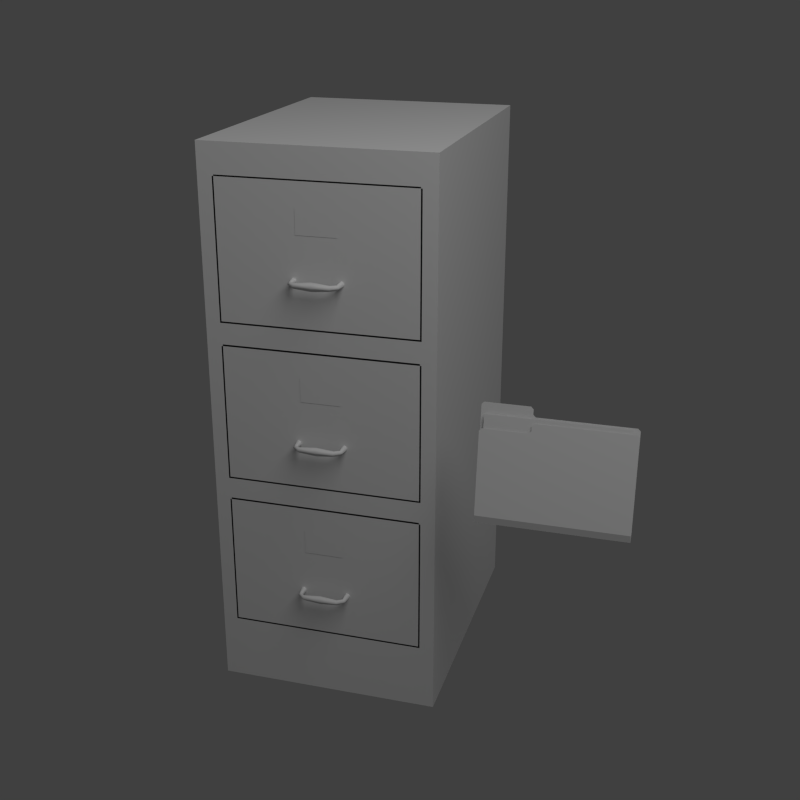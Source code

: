# Source: file_cabinet_metal.blend  (saved by Blender 2.62.0; exported with 4.5.12 LTS)
import bpy
from mathutils import Matrix  # noqa: F401  (used for matrix-valued properties, if any)

bpy.ops.wm.read_factory_settings(use_empty=True)
scene = bpy.context.scene
scene.name = 'Scene'

# ---- collections
col_collection_1 = bpy.data.collections.new('Collection 1'); scene.collection.children.link(col_collection_1)
col_collection_2 = bpy.data.collections.new('Collection 2'); scene.collection.children.link(col_collection_2)
col_collection_2.hide_render = True
col_collection_2.hide_viewport = True

# ---- materials (node trees are filled in below, after node groups)
mat_file_cabinet_metal = bpy.data.materials.new('file_cabinet_metal')
mat_file_cabinet_metal.alpha_threshold = 0.0
mat_file_cabinet_metal.use_transparent_shadow = False
mat_file_cabinet_metal.preview_render_type = 'FLAT'
mat_file_cabinet_metal.roughness = 0.5
mat_file_cabinet_metal.specular_intensity = 0.2
mat_file_cabinet_metal.line_color = (0.0, 0.0, 0.0, 1.0)
mat_file_cabinet_metal_001 = bpy.data.materials.new('file_cabinet_metal.001')
mat_file_cabinet_metal_001.alpha_threshold = 0.0
mat_file_cabinet_metal_001.use_transparent_shadow = False
mat_file_cabinet_metal_001.preview_render_type = 'FLAT'
mat_file_cabinet_metal_001.roughness = 0.5
mat_file_cabinet_metal_001.specular_intensity = 0.2
mat_file_cabinet_metal_001.line_color = (0.0, 0.0, 0.0, 1.0)

# ---- material node trees

# ---- world
world_world = bpy.data.worlds.new('World'); scene.world = world_world
world_world.color = (0.05088, 0.05088, 0.05088)
world_world.use_sun_shadow = False
world_world.sun_shadow_jitter_overblur = 0.0
world_world.cycles.sampling_method = 'MANUAL'
world_world.cycles.sample_map_resolution = 256

# ---- cameras
cam_camera = bpy.data.cameras.new('Camera')
cam_camera.clip_end = 100.0
cam_camera.lens = 47.82
cam_camera.sensor_width = 32.0
cam_camera.sensor_height = 18.0
cam_camera.ortho_scale = 7.314
cam_camera.show_safe_areas = True
cam_camera.dof.focus_distance = 0.0
cam_camera.dof.aperture_fstop = 128.0

# ---- lights
light_lamp = bpy.data.lights.new('Lamp', 'POINT')
light_lamp.transmission_factor = 0.0
light_lamp.cutoff_distance = 30.0
light_lamp.energy = 100.0
light_lamp.shadow_buffer_clip_start = 1.001
light_lamp.shadow_soft_size = 1.0
light_lamp.shadow_maximum_resolution = 0.006
light_lamp.use_absolute_resolution = True
light_lamp.cycles.use_multiple_importance_sampling = False

# ---- meshes
me_metal_file_cabinet_001 = bpy.data.meshes.new('metal_file_cabinet.001')
me_metal_file_cabinet_001.from_pydata([(-0.0432, -0.005572, 1.041), (-0.0432, -0.005572, 1.094), (0.0432, -0.005572, 1.094), (0.0432, -0.005572, 1.041), (0.05005, -0.005, 0.9553), (0.05005, -0.005, 0.9419), (-0.05, -0.005, 0.9548), (-0.05, -0.005, 0.9412), (0.04393, -0.005, 0.948), (-0.04371, -0.005, 0.948), (0.05614, -0.005, 0.948), (-0.05628, -0.005, 0.948), (0.05358, -0.02933, 0.948), (-0.05358, -0.02933, 0.948), (0.04382, -0.02629, 0.948), (-0.04382, -0.02629, 0.948), (0.04869, -0.02781, 0.9534), (0.04869, -0.02781, 0.9426), (-0.04869, -0.02781, 0.9534), (-0.04869, -0.02781, 0.9426), (0.03754, -0.03678, 0.954), (0.03754, -0.03678, 0.942), (-0.03754, -0.03678, 0.954), (-0.03754, -0.03678, 0.942), (0.03747, -0.04267, 0.948), (-0.03747, -0.04267, 0.948), (0.03762, -0.03089, 0.948), (-0.03762, -0.03089, 0.948), (0.0, -0.02885, 0.948), (0.0, -0.03669, 0.9576), (0.0, -0.03669, 0.9384), (0.0, -0.04452, 0.948), (0.2083, 0.605, 0.8675), (-0.1972, 0.6075, 1.037), (0.1972, 0.6075, 1.037), (-0.2083, 0.605, 0.8675), (0.1972, 0.005, 1.037), (0.1972, 0.005, 0.8726), (0.1972, 0.6025, 0.8726), (0.2082, 0.005, 0.8525), (0.2135, -0.005, 0.8465), (-0.2135, -0.005, 0.8465), (-0.2082, 0.005, 0.8525), (0.2082, 0.005, 1.141), (0.2135, -0.005, 1.147), (-0.2135, -0.005, 1.147), (-0.2082, 0.005, 1.141), (-0.2083, 0.605, 1.035), (-0.1972, 0.005, 0.8726), (-0.2082, 0.005, 1.141), (-0.2135, -0.005, 1.147), (0.2135, -0.005, 1.147), (0.2082, 0.005, 1.141), (-0.2082, 0.005, 0.8525), (-0.2135, -0.005, 0.8465), (0.2135, -0.005, 0.8465), (0.2082, 0.005, 0.8525), (-0.2082, 0.005, 1.141), (-0.2135, -0.005, 1.147), (0.2135, -0.005, 1.147), (0.2082, 0.005, 1.141), (-0.2082, 0.005, 0.8525), (-0.2135, -0.005, 0.8465), (0.2135, -0.005, 0.8465), (0.2082, 0.005, 0.8525), (-0.2083, 0.005, 1.035), (-0.1972, 0.005, 1.037), (0.2083, 0.605, 1.035), (-0.1972, 0.6025, 0.8726), (0.2083, 0.005, 1.035), (0.2083, 0.005, 0.8675), (-0.2083, 0.005, 0.8675), (0.05438, -0.005, 0.9533), (0.05423, -0.005, 0.9435), (0.04646, -0.005, 0.9532), (0.04551, -0.005, 0.9432), (-0.05427, -0.005, 0.9529), (-0.05427, -0.005, 0.9431), (-0.04534, -0.005, 0.9529), (-0.04534, -0.005, 0.9431), (0.2103, -0.005, 0.1499), (-0.2103, -0.005, 0.1499), (-0.2103, -0.005, 0.4503), (-0.245, -0.005, 0.1002), (0.245, -0.005, 0.1002), (-0.245, 0.638, 0.1002), (0.2103, -0.005, 0.4503), (0.2103, -0.005, 0.8003), (-0.239, 0.6323, 0.4502), (0.2103, -0.005, 0.4999), (-0.2103, -0.005, 0.4999), (-0.2103, -0.005, 0.8003), (-0.2103, -0.005, 0.8499), (-0.2103, -0.005, 1.15), (0.245, 0.638, 0.8002), (0.2103, -0.005, 0.8499), (0.2103, -0.005, 1.15), (-0.245, 0.638, 0.8002), (0.245, -0.005, 0.8002), (-0.245, -0.005, 0.8002), (-0.245, -0.005, 0.4502), (0.245, -0.005, 0.4502), (-0.245, 0.638, 0.4502), (0.245, 0.638, 0.4502), (0.245, 0.638, 0.1002), (-0.239, 0.6323, 0.8002), (-0.239, -0.005, 1.15), (-0.239, -0.005, 0.8002), (-0.239, -0.005, 0.4502), (-0.239, 0.6323, 0.1002), (-0.239, -0.005, 0.1002), (0.239, 0.6323, 0.8002), (0.239, -0.005, 1.15), (0.239, -0.005, 0.8002), (0.239, -0.005, 0.4502), (0.239, 0.6323, 0.4502), (0.239, 0.6323, 0.1002), (0.239, -0.005, 0.1002), (0.245, -0.005, 1.215), (-0.245, -0.005, 1.215), (-0.239, 0.007179, 1.15), (0.239, 0.007179, 1.15), (-0.245, -0.005, 1.15), (0.245, -0.005, 1.15), (-0.245, 0.638, 1.15), (0.245, 0.638, 1.15), (-0.239, 0.6323, 1.15), (0.239, 0.6323, 1.15), (0.239, 0.007179, 1.211), (-0.239, 0.007179, 1.211), (0.245, 0.638, 1.215), (-0.245, 0.638, 1.215), (-0.239, 0.6323, 1.211), (0.239, 0.6323, 1.211), (0.245, -0.005, 0.000163), (0.245, 0.638, 0.000163), (-0.245, 0.638, 0.000163), (-0.245, -0.005, 0.000163), (0.239, 0.6323, 0.09391), (-0.239, 0.6323, 0.09391), (0.239, 0.0003311, 0.09391), (-0.239, 0.0003311, 0.09391), (-0.0432, -0.005572, 0.6913), (-0.0432, -0.005572, 0.7444), (0.0432, -0.005572, 0.7444), (0.0432, -0.005572, 0.6913), (0.05005, -0.005, 0.6053), (0.05005, -0.005, 0.5919), (-0.05, -0.005, 0.6048), (-0.05, -0.005, 0.5912), (0.04393, -0.005, 0.598), (-0.04371, -0.005, 0.598), (0.05614, -0.005, 0.598), (-0.05628, -0.005, 0.598), (0.05358, -0.02933, 0.598), (-0.05358, -0.02933, 0.598), (0.04382, -0.02629, 0.598), (-0.04382, -0.02629, 0.598), (0.04869, -0.02781, 0.6034), (0.04869, -0.02781, 0.5926), (-0.04869, -0.02781, 0.6034), (-0.04869, -0.02781, 0.5926), (0.03754, -0.03678, 0.604), (0.03754, -0.03678, 0.592), (-0.03754, -0.03678, 0.604), (-0.03754, -0.03678, 0.592), (0.03747, -0.04267, 0.598), (-0.03747, -0.04267, 0.598), (0.03762, -0.03089, 0.598), (-0.03762, -0.03089, 0.598), (0.0, -0.02885, 0.598), (0.0, -0.03669, 0.6076), (0.0, -0.03669, 0.5884), (0.0, -0.04452, 0.598), (0.05438, -0.005, 0.6033), (0.05423, -0.005, 0.5935), (0.04646, -0.005, 0.6032), (0.04551, -0.005, 0.5932), (-0.05427, -0.005, 0.6029), (-0.05427, -0.005, 0.5931), (-0.04534, -0.005, 0.6029), (-0.04534, -0.005, 0.5931), (0.2082, 0.005, 0.5025), (0.2135, -0.005, 0.4965), (-0.2135, -0.005, 0.4965), (-0.2082, 0.005, 0.5025), (0.2082, 0.005, 0.7906), (0.2135, -0.005, 0.7965), (-0.2135, -0.005, 0.7965), (-0.2082, 0.005, 0.7906), (0.2082, 0.005, 0.5025), (0.2135, -0.005, 0.4965), (-0.2135, -0.005, 0.4965), (-0.2082, 0.005, 0.5025), (0.2082, 0.005, 0.7906), (0.2135, -0.005, 0.7965), (-0.2135, -0.005, 0.7965), (-0.2082, 0.005, 0.7906), (-0.2082, 0.005, 0.7906), (-0.2135, -0.005, 0.7965), (0.2135, -0.005, 0.7965), (0.2082, 0.005, 0.7906), (-0.2082, 0.005, 0.5025), (-0.2135, -0.005, 0.4965), (0.2135, -0.005, 0.4965), (0.2082, 0.005, 0.5025), (-0.2083, 0.005, 0.5175), (0.2083, 0.005, 0.5175), (0.2083, 0.005, 0.6851), (-0.1972, 0.6, 0.5226), (0.2083, 0.605, 0.6851), (-0.1972, 0.005, 0.6872), (-0.2083, 0.005, 0.6851), (-0.1972, 0.005, 0.5226), (-0.2083, 0.605, 0.6851), (0.1972, 0.6, 0.5226), (0.1972, 0.005, 0.5226), (0.1972, 0.005, 0.6872), (-0.2083, 0.605, 0.5175), (0.1972, 0.605, 0.6872), (-0.1972, 0.605, 0.6872), (0.2083, 0.605, 0.5175), (-0.0432, -0.005572, 0.3413), (-0.0432, -0.005572, 0.3944), (0.0432, -0.005572, 0.3944), (0.0432, -0.005572, 0.3413), (0.05005, -0.005, 0.2553), (0.05005, -0.005, 0.2419), (-0.05, -0.005, 0.2548), (-0.05, -0.005, 0.2412), (0.04393, -0.005, 0.248), (-0.04371, -0.005, 0.248), (0.05614, -0.005, 0.248), (-0.05628, -0.005, 0.248), (0.05358, -0.02933, 0.248), (-0.05358, -0.02933, 0.248), (0.04382, -0.02629, 0.248), (-0.04382, -0.02629, 0.248), (0.04869, -0.02781, 0.2534), (0.04869, -0.02781, 0.2426), (-0.04869, -0.02781, 0.2534), (-0.04869, -0.02781, 0.2426), (0.03754, -0.03678, 0.254), (0.03754, -0.03678, 0.242), (-0.03754, -0.03678, 0.254), (-0.03754, -0.03678, 0.242), (0.03747, -0.04267, 0.248), (-0.03747, -0.04267, 0.248), (0.03762, -0.03089, 0.248), (-0.03762, -0.03089, 0.248), (0.0, -0.02885, 0.248), (0.0, -0.03669, 0.2576), (0.0, -0.03669, 0.2384), (0.0, -0.04452, 0.248), (0.05438, -0.005, 0.2533), (0.05423, -0.005, 0.2435), (0.04646, -0.005, 0.2532), (0.04551, -0.005, 0.2432), (-0.05427, -0.005, 0.2529), (-0.05427, -0.005, 0.2431), (-0.04534, -0.005, 0.2529), (-0.04534, -0.005, 0.2431), (0.2082, 0.005, 0.1525), (0.2135, -0.005, 0.1465), (-0.2135, -0.005, 0.1465), (-0.2082, 0.005, 0.1525), (0.2082, 0.005, 0.4406), (0.2135, -0.005, 0.4465), (-0.2135, -0.005, 0.4465), (-0.2082, 0.005, 0.4406), (0.2082, 0.005, 0.1525), (0.2135, -0.005, 0.1465), (-0.2135, -0.005, 0.1465), (-0.2082, 0.005, 0.1525), (0.2082, 0.005, 0.4406), (0.2135, -0.005, 0.4465), (-0.2135, -0.005, 0.4465), (-0.2082, 0.005, 0.4406), (-0.2082, 0.005, 0.4406), (-0.2135, -0.005, 0.4465), (0.2135, -0.005, 0.4465), (0.2082, 0.005, 0.4406), (-0.2082, 0.005, 0.1525), (-0.2135, -0.005, 0.1465), (0.2135, -0.005, 0.1465), (0.2082, 0.005, 0.1525), (-0.2083, 0.005, 0.1675), (0.2083, 0.005, 0.1675), (0.2083, 0.005, 0.3351), (-0.1972, 0.6, 0.1726), (0.2083, 0.605, 0.3351), (-0.1972, 0.005, 0.3372), (-0.2083, 0.005, 0.3351), (-0.1972, 0.005, 0.1726), (-0.2083, 0.605, 0.3351), (0.1972, 0.6, 0.1726), (0.1972, 0.005, 0.1726), (0.1972, 0.005, 0.3372), (-0.2083, 0.605, 0.1675), (0.1972, 0.605, 0.3372), (-0.1972, 0.605, 0.3372), (0.2083, 0.605, 0.1675)], [], [(1, 0, 3, 2), (29, 20, 26, 28), (26, 21, 30, 28), (27, 22, 29, 28), (30, 23, 27, 28), (31, 24, 20, 29), (21, 24, 31, 30), (22, 25, 31, 29), (31, 25, 23, 30), (24, 12, 16, 20), (17, 12, 24, 21), (18, 13, 25, 22), (25, 13, 19, 23), (20, 16, 14, 26), (14, 17, 21, 26), (15, 18, 22, 27), (23, 19, 15, 27), (34, 38, 37, 36), (32, 67, 69, 70), (39, 40, 41, 42), (43, 46, 45, 44), (35, 71, 65, 47), (33, 66, 48, 68), (49, 52, 56, 53), (55, 51, 50, 54), (62, 58, 57, 61), (64, 60, 59, 63), (47, 65, 66, 33), (67, 34, 36, 69), (37, 38, 68, 48), (32, 70, 71, 35), (32, 35, 33, 34), (32, 34, 67), (33, 35, 47), (33, 68, 38, 34), (74, 14, 16), (4, 74, 16), (74, 8, 14), (75, 17, 14), (8, 75, 14), (75, 5, 17), (72, 16, 12), (10, 72, 12), (72, 4, 16), (73, 12, 17), (5, 73, 17), (73, 10, 12), (78, 18, 15), (9, 78, 15), (78, 6, 18), (79, 15, 19), (7, 79, 19), (79, 9, 15), (76, 13, 18), (6, 76, 18), (76, 11, 13), (77, 19, 13), (11, 77, 13), (77, 7, 19), (82, 100, 83, 81), (80, 84, 101, 86), (84, 80, 81, 83), (109, 116, 115, 88), (85, 102, 103, 104), (102, 97, 94, 103), (88, 115, 111, 105), (101, 89, 90, 100), (89, 101, 98, 87), (91, 99, 100, 90), (93, 122, 99, 92), (95, 98, 123, 96), (98, 95, 92, 99), (105, 111, 127, 126), (97, 124, 125, 94), (122, 124, 97, 99), (98, 94, 125, 123), (101, 103, 94, 98), (99, 97, 102, 100), (100, 102, 85, 83), (84, 104, 103, 101), (107, 105, 126, 106), (108, 88, 105, 107), (110, 109, 88, 108), (112, 127, 111, 113), (113, 111, 115, 114), (114, 115, 116, 117), (123, 118, 119, 122), (118, 123, 125, 130), (131, 124, 122, 119), (126, 132, 129, 120), (133, 127, 121, 128), (127, 133, 132, 126), (124, 131, 130, 125), (128, 129, 132, 133), (118, 130, 131, 119), (136, 85, 104, 135), (134, 84, 83, 137), (84, 134, 135, 104), (85, 136, 137, 83), (84, 104, 85, 83), (136, 139, 141, 137), (138, 135, 134, 140), (135, 138, 139, 136), (134, 137, 141, 140), (141, 139, 138, 140), (143, 142, 145, 144), (171, 162, 168, 170), (168, 163, 172, 170), (169, 164, 171, 170), (172, 165, 169, 170), (173, 166, 162, 171), (163, 166, 173, 172), (164, 167, 173, 171), (173, 167, 165, 172), (166, 154, 158, 162), (159, 154, 166, 163), (160, 155, 167, 164), (167, 155, 161, 165), (162, 158, 156, 168), (156, 159, 163, 168), (157, 160, 164, 169), (165, 161, 157, 169), (176, 156, 158), (146, 176, 158), (176, 150, 156), (177, 159, 156), (150, 177, 156), (177, 147, 159), (174, 158, 154), (152, 174, 154), (174, 146, 158), (175, 154, 159), (147, 175, 159), (175, 152, 154), (180, 160, 157), (151, 180, 157), (180, 148, 160), (181, 157, 161), (149, 181, 161), (181, 151, 157), (178, 155, 160), (148, 178, 160), (178, 153, 155), (179, 161, 155), (153, 179, 155), (179, 149, 161), (182, 186, 187, 183), (184, 188, 189, 185), (191, 195, 196, 192), (197, 194, 190, 193), (201, 198, 199, 200), (205, 204, 203, 202), (220, 209, 215, 219), (220, 218, 214), (221, 219, 210), (221, 218, 220, 219), (221, 207, 206, 218), (216, 215, 209, 213), (210, 219, 217, 208), (214, 212, 211, 220), (220, 211, 213, 209), (218, 206, 212, 214), (221, 210, 208, 207), (219, 215, 216, 217), (223, 222, 225, 224), (251, 242, 248, 250), (248, 243, 252, 250), (249, 244, 251, 250), (252, 245, 249, 250), (253, 246, 242, 251), (243, 246, 253, 252), (244, 247, 253, 251), (253, 247, 245, 252), (246, 234, 238, 242), (239, 234, 246, 243), (240, 235, 247, 244), (247, 235, 241, 245), (242, 238, 236, 248), (236, 239, 243, 248), (237, 240, 244, 249), (245, 241, 237, 249), (256, 236, 238), (226, 256, 238), (256, 230, 236), (257, 239, 236), (230, 257, 236), (257, 227, 239), (254, 238, 234), (232, 254, 234), (254, 226, 238), (255, 234, 239), (227, 255, 239), (255, 232, 234), (260, 240, 237), (231, 260, 237), (260, 228, 240), (261, 237, 241), (229, 261, 241), (261, 231, 237), (258, 235, 240), (228, 258, 240), (258, 233, 235), (259, 241, 235), (233, 259, 235), (259, 229, 241), (262, 266, 267, 263), (264, 268, 269, 265), (271, 275, 276, 272), (277, 274, 270, 273), (281, 278, 279, 280), (285, 284, 283, 282), (300, 289, 295, 299), (300, 298, 294), (301, 299, 290), (301, 298, 300, 299), (301, 287, 286, 298), (296, 295, 289, 293), (290, 299, 297, 288), (294, 292, 291, 300), (300, 291, 293, 289), (298, 286, 292, 294), (301, 290, 288, 287), (299, 295, 296, 297)])
me_metal_file_cabinet_001.polygons.foreach_set('use_smooth', [1, 1, 1, 1, 1, 1, 1, 1, 1, 1, 1, 1, 1, 1, 1, 1, 1, 0, 0, 0, 0, 0, 0, 0, 0, 0, 0, 0, 0, 0, 0, 0, 0, 0, 0, 1, 1, 1, 1, 1, 1, 1, 1, 1, 1, 1, 1, 1, 1, 1, 1, 1, 1, 1, 1, 1, 1, 1, 1, 0, 0, 0, 0, 0, 0, 0, 0, 0, 0, 0, 0, 0, 0, 0, 0, 0, 0, 0, 0, 0, 0, 0, 0, 0, 0, 0, 0, 0, 0, 0, 0, 0, 0, 0, 0, 0, 0, 0, 0, 0, 0, 0, 0, 0, 0, 1, 1, 1, 1, 1, 1, 1, 1, 1, 1, 1, 1, 1, 1, 1, 1, 1, 1, 1, 1, 1, 1, 1, 1, 1, 1, 1, 1, 1, 1, 1, 1, 1, 1, 1, 1, 1, 1, 1, 1, 1, 0, 0, 0, 0, 0, 0, 0, 0, 0, 0, 0, 0, 0, 0, 0, 0, 0, 0, 1, 1, 1, 1, 1, 1, 1, 1, 1, 1, 1, 1, 1, 1, 1, 1, 1, 1, 1, 1, 1, 1, 1, 1, 1, 1, 1, 1, 1, 1, 1, 1, 1, 1, 1, 1, 1, 1, 1, 1, 1, 0, 0, 0, 0, 0, 0, 0, 0, 0, 0, 0, 0, 0, 0, 0, 0, 0, 0])
_uv = me_metal_file_cabinet_001.uv_layers.new(name='UVTex')
_uv.uv.foreach_set('vector', [0.004572, 0.591, 0.004572, 0.545, 0.08197, 0.545, 0.08197, 0.591, 0.3202, 0.6272, 0.3412, 0.6249, 0.3435, 0.6293, 0.3202, 0.6346, 0.3435, 0.6118, 0.3412, 0.6162, 0.3202, 0.6139, 0.3202, 0.6065, 0.297, 0.6293, 0.2992, 0.6249, 0.3202, 0.6272, 0.3202, 0.6346, 0.3202, 0.6139, 0.2992, 0.6162, 0.297, 0.6118, 0.3202, 0.6065, 0.3202, 0.6206, 0.3399, 0.6206, 0.3412, 0.6249, 0.3202, 0.6272, 0.3412, 0.6162, 0.3399, 0.6206, 0.3202, 0.6206, 0.3202, 0.6139, 0.2992, 0.6249, 0.3005, 0.6206, 0.3202, 0.6206, 0.3202, 0.6272, 0.3202, 0.6206, 0.3005, 0.6206, 0.2992, 0.6162, 0.3202, 0.6139, 0.3399, 0.6206, 0.3498, 0.6206, 0.3493, 0.6241, 0.3412, 0.6249, 0.3493, 0.6171, 0.3498, 0.6206, 0.3399, 0.6206, 0.3412, 0.6162, 0.2912, 0.6241, 0.2907, 0.6206, 0.3005, 0.6206, 0.2992, 0.6249, 0.3005, 0.6206, 0.2907, 0.6206, 0.2912, 0.617, 0.2992, 0.6162, 0.3412, 0.6249, 0.3493, 0.6241, 0.3485, 0.6283, 0.3435, 0.6293, 0.3485, 0.6128, 0.3493, 0.6171, 0.3412, 0.6162, 0.3435, 0.6118, 0.2919, 0.6283, 0.2912, 0.6241, 0.2992, 0.6249, 0.297, 0.6293, 0.2992, 0.6162, 0.2912, 0.617, 0.2919, 0.6128, 0.297, 0.6118, 0.4533, 0.8135, 0.4082, 0.8135, 0.4082, 0.6491, 0.4533, 0.6491, 0.5123, 0.8133, 0.4578, 0.8133, 0.4578, 0.6491, 0.5123, 0.6491, 0.6217, 0.8099, 0.6186, 0.8113, 0.6186, 0.6933, 0.6217, 0.6948, 0.7014, 0.8099, 0.7014, 0.6948, 0.7044, 0.6933, 0.7044, 0.8113, 0.5123, 0.6491, 0.5123, 0.8133, 0.4578, 0.8133, 0.4578, 0.6491, 0.4533, 0.649, 0.4533, 0.8133, 0.4082, 0.8133, 0.4082, 0.649, 0.7014, 0.6948, 0.7013, 0.81, 0.6217, 0.8099, 0.6217, 0.6948, 0.2165, 0.4024, 0.2165, 0.5351, 0.02762, 0.5351, 0.02762, 0.4024, 0.6201, 0.6917, 0.703, 0.6917, 0.7014, 0.6948, 0.6217, 0.6948, 0.6217, 0.8099, 0.7014, 0.8099, 0.703, 0.8129, 0.6201, 0.8129, 0.4578, 0.6491, 0.4578, 0.8133, 0.4533, 0.8133, 0.4533, 0.6491, 0.4578, 0.8133, 0.4533, 0.8133, 0.4533, 0.6491, 0.4578, 0.6491, 0.4082, 0.6491, 0.4082, 0.8135, 0.3089, 0.8135, 0.3089, 0.6491, 0.5123, 0.8133, 0.5123, 0.6491, 0.6126, 0.6491, 0.6126, 0.8133, 0.7163, 0.8053, 0.7163, 0.7138, 0.7575, 0.7166, 0.7575, 0.8026, 0.7163, 0.8053, 0.7575, 0.8026, 0.7575, 0.8053, 0.7575, 0.7166, 0.7163, 0.7138, 0.7575, 0.7138, 0.718, 0.7182, 0.7574, 0.7182, 0.7574, 0.8017, 0.718, 0.8017, 0.3578, 0.6263, 0.3485, 0.6283, 0.3493, 0.6241, 0.3582, 0.6244, 0.3578, 0.6263, 0.3493, 0.6241, 0.3578, 0.6263, 0.3574, 0.6282, 0.3485, 0.6283, 0.3578, 0.6148, 0.3493, 0.6171, 0.3485, 0.6128, 0.3574, 0.6129, 0.3578, 0.6148, 0.3485, 0.6128, 0.3578, 0.6148, 0.3582, 0.6167, 0.3493, 0.6171, 0.3584, 0.6225, 0.3493, 0.6241, 0.3498, 0.6206, 0.3586, 0.6206, 0.3584, 0.6225, 0.3498, 0.6206, 0.3584, 0.6225, 0.3582, 0.6244, 0.3493, 0.6241, 0.3584, 0.6187, 0.3498, 0.6206, 0.3493, 0.6171, 0.3582, 0.6167, 0.3584, 0.6187, 0.3493, 0.6171, 0.3584, 0.6187, 0.3586, 0.6206, 0.3498, 0.6206, 0.2824, 0.6265, 0.2912, 0.6241, 0.2919, 0.6283, 0.2828, 0.6285, 0.2824, 0.6265, 0.2919, 0.6283, 0.2824, 0.6265, 0.282, 0.6245, 0.2912, 0.6241, 0.2824, 0.6146, 0.2919, 0.6128, 0.2912, 0.617, 0.282, 0.6166, 0.2824, 0.6146, 0.2912, 0.617, 0.2824, 0.6146, 0.2828, 0.6126, 0.2919, 0.6128, 0.2818, 0.6225, 0.2907, 0.6206, 0.2912, 0.6241, 0.282, 0.6245, 0.2818, 0.6225, 0.2912, 0.6241, 0.2818, 0.6225, 0.2815, 0.6206, 0.2907, 0.6206, 0.2818, 0.6186, 0.2912, 0.617, 0.2907, 0.6206, 0.2815, 0.6206, 0.2818, 0.6186, 0.2907, 0.6206, 0.2818, 0.6186, 0.282, 0.6166, 0.2912, 0.617, 0.02181, 0.1868, 0.003779, 0.1868, 0.003779, 0.01648, 0.02181, 0.04279, 0.2241, 0.04279, 0.2421, 0.01648, 0.2421, 0.1868, 0.2241, 0.1868, 0.2421, 0.01648, 0.2241, 0.04279, 0.02181, 0.04279, 0.003779, 0.01648, 0.3082, 0.8224, 0.5465, 0.8224, 0.5465, 0.9927, 0.3082, 0.9927, 0.5465, 0.8224, 0.5465, 0.9927, 0.3082, 0.9927, 0.3082, 0.8224, 0.5465, 0.8224, 0.5465, 0.9927, 0.3082, 0.9927, 0.3082, 0.8224, 0.3082, 0.8224, 0.5465, 0.8224, 0.5465, 0.9927, 0.3082, 0.9927, 0.2421, 0.1928, 0.2241, 0.2191, 0.02181, 0.2191, 0.003779, 0.1928, 0.2241, 0.2191, 0.2421, 0.1928, 0.2421, 0.3631, 0.2241, 0.3631, 0.02181, 0.3631, 0.003779, 0.3631, 0.003779, 0.1928, 0.02181, 0.2191, 0.02181, 0.5393, 0.003779, 0.5393, 0.003779, 0.369, 0.02181, 0.3954, 0.2241, 0.3954, 0.2421, 0.369, 0.2421, 0.5393, 0.2241, 0.5393, 0.2421, 0.369, 0.2241, 0.3954, 0.02181, 0.3954, 0.003779, 0.369, 0.3082, 0.8224, 0.5465, 0.8224, 0.5465, 0.9927, 0.3082, 0.9927, 0.5465, 0.8224, 0.5465, 0.9927, 0.3082, 0.9927, 0.3082, 0.8224, 0.8695, 0.5393, 0.5567, 0.5393, 0.5567, 0.369, 0.8695, 0.369, 0.2421, 0.369, 0.5549, 0.369, 0.5549, 0.5393, 0.2421, 0.5393, 0.2421, 0.1928, 0.5549, 0.1928, 0.5549, 0.3631, 0.2421, 0.3631, 0.8695, 0.3631, 0.5567, 0.3631, 0.5567, 0.1928, 0.8695, 0.1928, 0.8695, 0.1868, 0.5567, 0.1868, 0.5567, 0.01648, 0.8695, 0.01648, 0.2421, 0.01648, 0.5549, 0.01648, 0.5549, 0.1868, 0.2421, 0.1868, 0.5465, 0.8224, 0.8593, 0.8224, 0.8593, 0.9927, 0.5465, 0.9927, 0.5465, 0.8224, 0.8593, 0.8224, 0.8593, 0.9927, 0.5465, 0.9927, 0.5465, 0.8224, 0.8593, 0.8224, 0.8593, 0.9927, 0.5465, 0.9927, 0.8593, 0.9927, 0.5465, 0.9927, 0.5465, 0.8224, 0.8593, 0.8224, 0.8593, 0.9927, 0.5465, 0.9927, 0.5465, 0.8224, 0.8593, 0.8224, 0.8593, 0.9927, 0.5465, 0.9927, 0.5465, 0.8224, 0.8593, 0.8224, 0.2701, 0.6162, 0.2702, 0.6511, 0.03321, 0.6511, 0.03337, 0.6162, 0.2702, 0.6511, 0.2987, 0.6511, 0.2987, 0.9621, 0.2702, 0.9621, 0.03321, 0.9621, 0.004801, 0.9621, 0.004801, 0.6511, 0.03321, 0.6511, 0.2987, 0.9621, 0.2702, 0.9621, 0.2702, 0.6511, 0.2987, 0.6511, 0.03321, 0.9621, 0.004801, 0.9621, 0.004801, 0.6511, 0.03321, 0.6511, 0.03321, 0.993, 0.03321, 0.9621, 0.2702, 0.9621, 0.2702, 0.993, 0.03321, 0.993, 0.03321, 0.9621, 0.2702, 0.9621, 0.2702, 0.993, 0.03321, 0.6511, 0.2702, 0.6511, 0.2702, 0.9621, 0.03321, 0.9621, 0.2702, 0.6511, 0.2702, 0.9621, 0.03321, 0.9621, 0.03321, 0.6511, 0.6129, 0.5616, 0.6128, 0.5986, 0.4333, 0.5986, 0.4333, 0.5616, 0.6129, 0.5616, 0.6128, 0.5986, 0.4333, 0.5986, 0.4333, 0.5616, 0.3772, 0.6422, 0.3774, 0.6052, 0.6127, 0.6052, 0.6127, 0.6422, 0.3772, 0.6422, 0.3774, 0.6052, 0.6127, 0.6052, 0.6127, 0.6422, 0.6183, 0.5655, 0.7753, 0.5655, 0.7753, 0.6851, 0.6183, 0.6851, 0.6127, 0.6052, 0.6127, 0.6422, 0.3772, 0.6422, 0.3774, 0.6052, 0.3772, 0.6423, 0.3774, 0.6052, 0.6127, 0.6052, 0.6127, 0.6423, 0.4332, 0.5616, 0.4334, 0.5986, 0.6128, 0.5986, 0.6128, 0.5616, 0.6128, 0.5616, 0.4332, 0.5616, 0.4334, 0.5986, 0.6128, 0.5986, 0.6183, 0.5655, 0.7753, 0.5655, 0.7753, 0.6851, 0.6183, 0.6851, 0.08754, 0.5907, 0.08754, 0.5448, 0.1649, 0.5448, 0.1649, 0.5907, 0.3202, 0.6272, 0.3412, 0.6249, 0.3435, 0.6293, 0.3202, 0.6346, 0.3435, 0.6118, 0.3412, 0.6162, 0.3202, 0.6139, 0.3202, 0.6065, 0.297, 0.6293, 0.2992, 0.6249, 0.3202, 0.6272, 0.3202, 0.6346, 0.3202, 0.6139, 0.2992, 0.6162, 0.297, 0.6118, 0.3202, 0.6065, 0.3202, 0.6206, 0.3399, 0.6206, 0.3412, 0.6249, 0.3202, 0.6272, 0.3412, 0.6162, 0.3399, 0.6206, 0.3202, 0.6206, 0.3202, 0.6139, 0.2992, 0.6249, 0.3005, 0.6206, 0.3202, 0.6206, 0.3202, 0.6272, 0.3202, 0.6206, 0.3005, 0.6206, 0.2992, 0.6162, 0.3202, 0.6139, 0.3399, 0.6206, 0.3498, 0.6206, 0.3493, 0.6241, 0.3412, 0.6249, 0.3493, 0.6171, 0.3498, 0.6206, 0.3399, 0.6206, 0.3412, 0.6162, 0.2912, 0.6241, 0.2907, 0.6206, 0.3005, 0.6206, 0.2992, 0.6249, 0.3005, 0.6206, 0.2907, 0.6206, 0.2912, 0.617, 0.2992, 0.6162, 0.3412, 0.6249, 0.3493, 0.6241, 0.3485, 0.6283, 0.3435, 0.6293, 0.3485, 0.6128, 0.3493, 0.6171, 0.3412, 0.6162, 0.3435, 0.6118, 0.2919, 0.6283, 0.2912, 0.6241, 0.2992, 0.6249, 0.297, 0.6293, 0.2992, 0.6162, 0.2912, 0.617, 0.2919, 0.6128, 0.297, 0.6118, 0.3578, 0.6263, 0.3485, 0.6283, 0.3493, 0.6241, 0.3582, 0.6244, 0.3578, 0.6263, 0.3493, 0.6241, 0.3578, 0.6263, 0.3574, 0.6282, 0.3485, 0.6283, 0.3578, 0.6148, 0.3493, 0.6171, 0.3485, 0.6128, 0.3574, 0.6129, 0.3578, 0.6148, 0.3485, 0.6128, 0.3578, 0.6148, 0.3582, 0.6167, 0.3493, 0.6171, 0.3584, 0.6225, 0.3493, 0.6241, 0.3498, 0.6206, 0.3586, 0.6206, 0.3584, 0.6225, 0.3498, 0.6206, 0.3584, 0.6225, 0.3582, 0.6244, 0.3493, 0.6241, 0.3584, 0.6187, 0.3498, 0.6206, 0.3493, 0.6171, 0.3582, 0.6167, 0.3584, 0.6187, 0.3493, 0.6171, 0.3584, 0.6187, 0.3586, 0.6206, 0.3498, 0.6206, 0.2824, 0.6265, 0.2912, 0.6241, 0.2919, 0.6283, 0.2828, 0.6285, 0.2824, 0.6265, 0.2919, 0.6283, 0.2824, 0.6265, 0.282, 0.6245, 0.2912, 0.6241, 0.2824, 0.6146, 0.2919, 0.6128, 0.2912, 0.617, 0.282, 0.6166, 0.2824, 0.6146, 0.2912, 0.617, 0.2824, 0.6146, 0.2828, 0.6126, 0.2919, 0.6128, 0.2818, 0.6225, 0.2907, 0.6206, 0.2912, 0.6241, 0.282, 0.6245, 0.2818, 0.6225, 0.2912, 0.6241, 0.2818, 0.6225, 0.2815, 0.6206, 0.2907, 0.6206, 0.2818, 0.6186, 0.2912, 0.617, 0.2907, 0.6206, 0.2815, 0.6206, 0.2818, 0.6186, 0.2907, 0.6206, 0.2818, 0.6186, 0.282, 0.6166, 0.2912, 0.617, 0.6217, 0.8099, 0.7014, 0.8099, 0.703, 0.8129, 0.6201, 0.8129, 0.6201, 0.6917, 0.703, 0.6917, 0.7014, 0.6948, 0.6217, 0.6948, 0.2165, 0.2251, 0.2165, 0.3578, 0.02762, 0.3578, 0.02762, 0.2251, 0.7014, 0.6948, 0.7013, 0.81, 0.6217, 0.8099, 0.6217, 0.6948, 0.7014, 0.8099, 0.7014, 0.6948, 0.7044, 0.6933, 0.7044, 0.8113, 0.6217, 0.8099, 0.6186, 0.8113, 0.6186, 0.6933, 0.6217, 0.6948, 0.7182, 0.7178, 0.7575, 0.7178, 0.7575, 0.801, 0.7182, 0.801, 0.7575, 0.7166, 0.7163, 0.7138, 0.7575, 0.7138, 0.7163, 0.8053, 0.7575, 0.8026, 0.7575, 0.8053, 0.7163, 0.8053, 0.7163, 0.7138, 0.7575, 0.7166, 0.7575, 0.8026, 0.5123, 0.8133, 0.5123, 0.6491, 0.6126, 0.6491, 0.6126, 0.8133, 0.4082, 0.6491, 0.4082, 0.8135, 0.3089, 0.8135, 0.3089, 0.6491, 0.4578, 0.8133, 0.4533, 0.8133, 0.4533, 0.6491, 0.4578, 0.6491, 0.4578, 0.6491, 0.4578, 0.8133, 0.4533, 0.8133, 0.4533, 0.6491, 0.4533, 0.649, 0.4533, 0.8133, 0.4082, 0.8133, 0.4082, 0.649, 0.5123, 0.6491, 0.5123, 0.8133, 0.4578, 0.8133, 0.4578, 0.6491, 0.5123, 0.8133, 0.4578, 0.8133, 0.4578, 0.6491, 0.5123, 0.6491, 0.4533, 0.8135, 0.4082, 0.8135, 0.4082, 0.6491, 0.4533, 0.6491, 0.1708, 0.5905, 0.1708, 0.5446, 0.2482, 0.5446, 0.2482, 0.5905, 0.3202, 0.6272, 0.3412, 0.6249, 0.3435, 0.6293, 0.3202, 0.6346, 0.3435, 0.6118, 0.3412, 0.6162, 0.3202, 0.6139, 0.3202, 0.6065, 0.297, 0.6293, 0.2992, 0.6249, 0.3202, 0.6272, 0.3202, 0.6346, 0.3202, 0.6139, 0.2992, 0.6162, 0.297, 0.6118, 0.3202, 0.6065, 0.3202, 0.6206, 0.3399, 0.6206, 0.3412, 0.6249, 0.3202, 0.6272, 0.3412, 0.6162, 0.3399, 0.6206, 0.3202, 0.6206, 0.3202, 0.6139, 0.2992, 0.6249, 0.3005, 0.6206, 0.3202, 0.6206, 0.3202, 0.6272, 0.3202, 0.6206, 0.3005, 0.6206, 0.2992, 0.6162, 0.3202, 0.6139, 0.3399, 0.6206, 0.3498, 0.6206, 0.3493, 0.6241, 0.3412, 0.6249, 0.3493, 0.6171, 0.3498, 0.6206, 0.3399, 0.6206, 0.3412, 0.6162, 0.2912, 0.6241, 0.2907, 0.6206, 0.3005, 0.6206, 0.2992, 0.6249, 0.3005, 0.6206, 0.2907, 0.6206, 0.2912, 0.617, 0.2992, 0.6162, 0.3412, 0.6249, 0.3493, 0.6241, 0.3485, 0.6283, 0.3435, 0.6293, 0.3485, 0.6128, 0.3493, 0.6171, 0.3412, 0.6162, 0.3435, 0.6118, 0.2919, 0.6283, 0.2912, 0.6241, 0.2992, 0.6249, 0.297, 0.6293, 0.2992, 0.6162, 0.2912, 0.617, 0.2919, 0.6128, 0.297, 0.6118, 0.3578, 0.6263, 0.3485, 0.6283, 0.3493, 0.6241, 0.3582, 0.6244, 0.3578, 0.6263, 0.3493, 0.6241, 0.3578, 0.6263, 0.3574, 0.6282, 0.3485, 0.6283, 0.3578, 0.6148, 0.3493, 0.6171, 0.3485, 0.6128, 0.3574, 0.6129, 0.3578, 0.6148, 0.3485, 0.6128, 0.3578, 0.6148, 0.3582, 0.6167, 0.3493, 0.6171, 0.3584, 0.6225, 0.3493, 0.6241, 0.3498, 0.6206, 0.3586, 0.6206, 0.3584, 0.6225, 0.3498, 0.6206, 0.3584, 0.6225, 0.3582, 0.6244, 0.3493, 0.6241, 0.3584, 0.6187, 0.3498, 0.6206, 0.3493, 0.6171, 0.3582, 0.6167, 0.3584, 0.6187, 0.3493, 0.6171, 0.3584, 0.6187, 0.3586, 0.6206, 0.3498, 0.6206, 0.2824, 0.6265, 0.2912, 0.6241, 0.2919, 0.6283, 0.2828, 0.6285, 0.2824, 0.6265, 0.2919, 0.6283, 0.2824, 0.6265, 0.282, 0.6245, 0.2912, 0.6241, 0.2824, 0.6146, 0.2919, 0.6128, 0.2912, 0.617, 0.282, 0.6166, 0.2824, 0.6146, 0.2912, 0.617, 0.2824, 0.6146, 0.2828, 0.6126, 0.2919, 0.6128, 0.2818, 0.6225, 0.2907, 0.6206, 0.2912, 0.6241, 0.282, 0.6245, 0.2818, 0.6225, 0.2912, 0.6241, 0.2818, 0.6225, 0.2815, 0.6206, 0.2907, 0.6206, 0.2818, 0.6186, 0.2912, 0.617, 0.2907, 0.6206, 0.2815, 0.6206, 0.2818, 0.6186, 0.2907, 0.6206, 0.2818, 0.6186, 0.282, 0.6166, 0.2912, 0.617, 0.6217, 0.8099, 0.7014, 0.8099, 0.703, 0.8129, 0.6201, 0.8129, 0.6201, 0.6917, 0.703, 0.6917, 0.7014, 0.6948, 0.6217, 0.6948, 0.2165, 0.04878, 0.2165, 0.1815, 0.02762, 0.1815, 0.02762, 0.04878, 0.7014, 0.6948, 0.7013, 0.81, 0.6217, 0.8099, 0.6217, 0.6948, 0.7014, 0.8099, 0.7014, 0.6948, 0.7044, 0.6933, 0.7044, 0.8113, 0.6217, 0.8099, 0.6186, 0.8113, 0.6186, 0.6933, 0.6217, 0.6948, 0.7182, 0.7181, 0.7575, 0.7181, 0.7575, 0.801, 0.7182, 0.801, 0.7575, 0.7166, 0.7163, 0.7138, 0.7575, 0.7138, 0.7163, 0.8053, 0.7575, 0.8026, 0.7575, 0.8053, 0.7163, 0.8053, 0.7163, 0.7138, 0.7575, 0.7166, 0.7575, 0.8026, 0.5123, 0.8133, 0.5123, 0.6491, 0.6126, 0.6491, 0.6126, 0.8133, 0.4082, 0.6491, 0.4082, 0.8135, 0.3089, 0.8135, 0.3089, 0.6491, 0.4578, 0.8133, 0.4533, 0.8133, 0.4533, 0.6491, 0.4578, 0.6491, 0.4578, 0.6491, 0.4578, 0.8133, 0.4533, 0.8133, 0.4533, 0.6491, 0.4533, 0.649, 0.4533, 0.8133, 0.4082, 0.8133, 0.4082, 0.649, 0.5123, 0.6491, 0.5123, 0.8133, 0.4578, 0.8133, 0.4578, 0.6491, 0.5123, 0.8133, 0.4578, 0.8133, 0.4578, 0.6491, 0.5123, 0.6491, 0.4533, 0.8135, 0.4082, 0.8135, 0.4082, 0.6491, 0.4533, 0.6491])
me_metal_file_cabinet_001.materials.append(mat_file_cabinet_metal)
me_metal_file_cabinet_001.use_remesh_preserve_volume = False
me_metal_file_cabinet_001.use_remesh_preserve_attributes = False
me_metal_file_cabinet_001.use_mirror_vertex_groups = False
me_metal_file_cabinet_001.use_paint_bone_selection = False
me_metal_file_cabinet_001.use_paint_mask = True
me_metal_file_cabinet_001.update()
me_folder_w_paper = bpy.data.meshes.new('folder_w_paper')
me_folder_w_paper.from_pydata([(-0.1425, 0.005, 0.24), (-0.1475, 0.005, 0.235), (-0.05254, 0.005, 0.24), (-0.04754, 0.005, 0.235), (-0.04754, 0.005, 0.225), (-0.04254, 0.005, 0.22), (0.1475, 0.005, 0.22), (0.1525, 0.005, 0.215), (0.1525, 0.0, -2.235e-08), (-0.1475, 0.0, -2.235e-08), (-0.1475, 0.005, 0.015), (0.1525, 0.005, 0.015), (-0.1475, 0.005, 0.225), (-0.1475, 0.005198, 0.225), (0.1525, 0.005198, 0.01503), (-0.1475, 0.005198, 0.01503), (-0.1475, 0.000198, 2.833e-05), (0.1525, 0.000198, 2.833e-05), (0.1525, 0.005198, 0.215), (0.1475, 0.005198, 0.22), (-0.04254, 0.005198, 0.22), (-0.04754, 0.005198, 0.225), (-0.04754, 0.005198, 0.235), (-0.05254, 0.005198, 0.24), (-0.1475, 0.005198, 0.235), (-0.1425, 0.005198, 0.24), (-0.1425, -0.005099, 0.19), (-0.1475, -0.005099, 0.185), (-0.05254, -0.005099, 0.19), (-0.04754, -0.005099, 0.195), (-0.04754, -0.005099, 0.205), (-0.04254, -0.005099, 0.21), (0.1475, -0.005099, 0.21), (0.1525, -0.005099, 0.205), (0.1525, -9.899e-05, -1.42e-05), (-0.1475, -9.899e-05, -1.42e-05), (-0.1475, -0.005099, 0.01499), (0.1525, -0.005099, 0.01499), (0.1525, -0.005, 0.015), (-0.1475, -0.005, 0.015), (-0.1475, 0.0, -2.235e-08), (0.1525, 0.0, -2.235e-08), (0.1525, -0.005, 0.205), (0.1475, -0.005, 0.21), (-0.04254, -0.005, 0.21), (-0.04754, -0.005, 0.205), (-0.04754, -0.005, 0.195), (-0.05254, -0.005, 0.19), (-0.1475, -0.005, 0.185), (-0.1425, -0.005, 0.19), (-0.14, -0.002086, 0.2172), (0.14, -0.002086, 0.2172), (0.14, -0.002086, 0.01724), (-0.14, -0.002086, 0.01724), (-0.14, -0.002034, 0.01773), (0.14, -0.002034, 0.01773), (0.14, -0.002034, 0.2177), (-0.14, -0.002034, 0.2177), (-0.14, 3.048e-08, 0.2172), (0.14, 1.025e-09, 0.2172), (0.14, 1.025e-09, 0.01724), (-0.14, 3.048e-08, 0.01724), (-0.14, 5.179e-05, 0.01773), (0.14, 5.176e-05, 0.01773), (0.14, 5.176e-05, 0.2177), (-0.14, 5.179e-05, 0.2177)], [], [(0, 1, 3, 2), (6, 11, 7), (5, 10, 11, 6), (10, 9, 8, 11), (3, 1, 12, 4), (5, 4, 12, 10), (20, 15, 13, 21), (22, 21, 13, 24), (15, 14, 17, 16), (20, 19, 14, 15), (19, 18, 14), (25, 23, 22, 24), (36, 35, 34, 37), (28, 36, 37, 29), (26, 27, 36, 28), (31, 30, 33, 32), (29, 37, 33, 30), (46, 45, 42, 38), (44, 43, 42, 45), (49, 47, 39, 48), (47, 46, 38, 39), (39, 38, 41, 40), (50, 53, 52, 51), (57, 56, 55, 54), (58, 61, 60, 59), (65, 64, 63, 62)])
me_folder_w_paper.polygons.foreach_set('use_smooth', [1, 1, 1, 1, 1, 1, 1, 1, 1, 1, 1, 1, 0, 0, 0, 0, 0, 0, 0, 0, 0, 0, 0, 0, 0, 0])
_uv = me_folder_w_paper.uv_layers.new(name='UVTex')
_uv.uv.foreach_set('vector', [0.9132, 0.9971, 0.9089, 0.9928, 0.9954, 0.9928, 0.991, 0.9971, 0.991, 0.9819, 0.9932, 0.8933, 0.9932, 0.9797, 0.9089, 0.9819, 0.8635, 0.8933, 0.9932, 0.8933, 0.991, 0.9819, 0.8635, 0.8933, 0.8635, 0.8868, 0.9932, 0.8868, 0.9932, 0.8933, 0.9954, 0.9928, 0.9089, 0.9928, 0.9089, 0.9842, 0.9954, 0.9842, 0.9089, 0.9819, 0.9067, 0.984, 0.8635, 0.984, 0.8635, 0.8933, 0.9089, 0.9819, 0.8635, 0.8933, 0.8635, 0.984, 0.9067, 0.984, 0.9067, 0.9884, 0.9067, 0.984, 0.8635, 0.984, 0.8635, 0.9884, 0.8635, 0.8933, 0.9932, 0.8933, 0.9932, 0.8868, 0.8635, 0.8868, 0.9089, 0.9819, 0.991, 0.9819, 0.9932, 0.8933, 0.8635, 0.8933, 0.991, 0.9819, 0.9932, 0.9797, 0.9932, 0.8933, 0.8656, 0.9905, 0.9045, 0.9905, 0.9067, 0.9884, 0.8635, 0.9884, 0.8635, 0.8803, 0.8635, 0.8868, 0.9931, 0.8868, 0.9931, 0.8803, 0.9045, 0.8046, 0.8635, 0.8803, 0.9931, 0.8803, 0.9067, 0.8025, 0.8656, 0.8046, 0.8635, 0.8068, 0.8635, 0.8803, 0.9045, 0.8046, 0.9089, 0.796, 0.9067, 0.7982, 0.9931, 0.7982, 0.991, 0.796, 0.9067, 0.8025, 0.9931, 0.8803, 0.9931, 0.7982, 0.9067, 0.7982, 0.9067, 0.8025, 0.9067, 0.7982, 0.9931, 0.7982, 0.9931, 0.8803, 0.9089, 0.796, 0.991, 0.796, 0.9931, 0.7982, 0.9067, 0.7982, 0.8656, 0.8046, 0.9045, 0.8046, 0.8635, 0.8803, 0.8635, 0.8068, 0.9045, 0.8046, 0.9067, 0.8025, 0.9931, 0.8803, 0.8635, 0.8803, 0.8635, 0.8803, 0.9931, 0.8803, 0.9931, 0.8868, 0.8635, 0.8868, 0.9927, 0.7911, 0.8857, 0.7911, 0.8857, 0.6413, 0.9927, 0.6413, 0.8857, 0.6413, 0.8857, 0.4914, 0.9927, 0.4914, 0.9927, 0.6413, 0.9927, 0.4816, 0.8857, 0.4816, 0.8857, 0.3318, 0.9927, 0.3318, 0.8857, 0.3318, 0.8857, 0.1819, 0.9927, 0.1819, 0.9927, 0.3318])
me_folder_w_paper.materials.append(mat_file_cabinet_metal_001)
me_folder_w_paper.use_remesh_preserve_volume = False
me_folder_w_paper.use_remesh_preserve_attributes = False
me_folder_w_paper.use_mirror_vertex_groups = False
me_folder_w_paper.update()
arm_file_cabinet_3_drawer_002 = bpy.data.armatures.new('file_cabinet_3_drawer.002')  # bones are not reproduced
arm_file_cabinet_3_drawer_001 = bpy.data.armatures.new('file_cabinet_3_drawer.001')  # bones are not reproduced

# ---- objects
ob_lamp = bpy.data.objects.new('Lamp', light_lamp)
ob_camera = bpy.data.objects.new('Camera', cam_camera)
ob_file_cabinet = bpy.data.objects.new('file_cabinet', arm_file_cabinet_3_drawer_002)
ob_metal_file_cabinet = bpy.data.objects.new('metal_file_cabinet', me_metal_file_cabinet_001)
ob_folder_w_paper = bpy.data.objects.new('folder_w_paper', me_folder_w_paper)
ob_file_cabinet_001 = bpy.data.objects.new('file_cabinet.001', arm_file_cabinet_3_drawer_001)

# ---- transforms, parenting, visibility, modifiers, constraints
ob_lamp.location = (1.319, -1.243, 3.123)
ob_lamp.rotation_euler = (0.7197, 0.1147, -0.1749)
ob_lamp.lock_rotations_4d = False
ob_lamp.empty_display_type = 'ARROWS'
ob_lamp.color = (0.0, 0.0, 0.0, 0.0)
ob_lamp.lineart.crease_threshold = 0.0
ob_camera.location = (0.7983, -2.133, 1.603)
ob_camera.rotation_euler = (1.192, -9.637e-06, 0.2873)
ob_camera.scale = (1.0, 1.0, 1.0)
ob_camera.lock_rotations_4d = False
ob_camera.empty_display_type = 'ARROWS'
ob_camera.color = (0.0, 0.0, 0.0, 0.0)
ob_camera.display_type = 'WIRE'
ob_camera.lineart.crease_threshold = 0.0
ob_file_cabinet.location = (0.0, 0.0, 0.0)
ob_file_cabinet.show_in_front = True
ob_file_cabinet.lineart.crease_threshold = 0.0
ob_metal_file_cabinet.parent = ob_file_cabinet
ob_metal_file_cabinet.location = (0.0, 0.0, 0.0)
ob_metal_file_cabinet.lock_rotations_4d = False
ob_metal_file_cabinet.empty_display_type = 'ARROWS'
ob_metal_file_cabinet.lineart.crease_threshold = 0.0
_vg = ob_metal_file_cabinet.vertex_groups.new(name='label slot')
_vg.add([0, 1, 2, 3, 142, 143, 144, 145, 222, 223, 224, 225], 1.0, 'REPLACE')
_vg = ob_metal_file_cabinet.vertex_groups.new(name='handle')
_vg.add([4, 5, 6, 7, 8, 9, 10, 11, 12, 13, 14, 15, 16, 17, 18, 19, 20, 21, 22, 23, 24, 25, 26, 27, 28, 29, 30, 31, 72, 73, 74, 75, 76, 77, 78, 79, 146, 147, 148, 149, 150, 151, 152, 153, 154, 155, 156, 157, 158, 159, 160, 161, 162, 163, 164, 165, 166, 167, 168, 169, 170, 171, 172, 173, 174, 175, 176, 177, 178, 179, 180, 181, 226, 227, 228, 229, 230, 231, 232, 233, 234, 235, 236, 237, 238, 239, 240, 241, 242, 243, 244, 245, 246, 247, 248, 249, 250, 251, 252, 253, 254, 255, 256, 257, 258, 259, 260, 261], 1.0, 'REPLACE')
_vg = ob_metal_file_cabinet.vertex_groups.new(name='srew heads')
_vg = ob_metal_file_cabinet.vertex_groups.new(name='nuts')
_vg = ob_metal_file_cabinet.vertex_groups.new(name='exterior')
for _i, _w in zip([80, 81, 82, 83, 84, 85, 86, 87, 89, 90, 91, 92, 93, 94, 95, 96, 97, 98, 99, 100, 101, 102, 103, 104, 118, 119, 122, 123, 124, 125, 130, 131, 134, 135, 136, 137], [1.0, 1.0, 1.0, 0.8125, 0.8281, 0.8516, 1.0, 1.0, 1.0, 1.0, 1.0, 1.0, 1.0, 1.0, 1.0, 1.0, 1.0, 1.0, 1.0, 1.0, 1.0, 1.0, 1.0, 0.8281, 1.0, 1.0, 1.0, 1.0, 1.0, 1.0, 1.0, 1.0, 0.4609, 0.5117, 0.4609, 0.3828]): _vg.add([_i], _w, 'REPLACE')
_vg = ob_metal_file_cabinet.vertex_groups.new(name='lock')
_vg = ob_metal_file_cabinet.vertex_groups.new(name='drawer rails')
_vg = ob_metal_file_cabinet.vertex_groups.new(name='legs')
for _i, _w in zip([83, 84, 85, 104, 134, 135, 136, 137, 138, 139, 140, 141], [0.1875, 0.3438, 0.3672, 0.2969, 0.6455, 0.5947, 0.5801, 0.709, 0.4609, 0.3906, 0.1406, 0.1484]): _vg.add([_i], _w, 'REPLACE')
_vg = ob_metal_file_cabinet.vertex_groups.new(name='base ext')
for _i, _w in zip([83, 84, 85, 104, 134, 135, 136, 137], [0.5, 0.5, 0.5, 0.5, 0.75, 0.75, 0.75, 0.75]): _vg.add([_i], _w, 'REPLACE')
_vg = ob_metal_file_cabinet.vertex_groups.new(name='case')
_vg.add([80, 81, 82, 83, 84, 85, 86, 87, 88, 89, 90, 91, 92, 93, 94, 95, 96, 97, 98, 99, 100, 101, 102, 103, 104, 105, 106, 107, 108, 109, 110, 111, 112, 113, 114, 115, 116, 117, 118, 119, 120, 121, 122, 123, 124, 125, 126, 127, 128, 129, 130, 131, 132, 133, 134, 135, 136, 137, 138, 139, 140, 141], 1.0, 'REPLACE')
_vg = ob_metal_file_cabinet.vertex_groups.new(name='drawer1')
_vg.add([0, 1, 2, 3, 4, 5, 6, 7, 8, 9, 10, 11, 12, 13, 14, 15, 16, 17, 18, 19, 20, 21, 22, 23, 24, 25, 26, 27, 28, 29, 30, 31, 32, 33, 34, 35, 36, 37, 38, 39, 40, 41, 42, 43, 44, 45, 46, 47, 48, 49, 50, 51, 52, 53, 54, 55, 56, 57, 58, 59, 60, 61, 62, 63, 64, 65, 66, 67, 68, 69, 70, 71, 72, 73, 74, 75, 76, 77, 78, 79], 1.0, 'REPLACE')
_vg = ob_metal_file_cabinet.vertex_groups.new(name='drawer2')
_vg.add([142, 143, 144, 145, 146, 147, 148, 149, 150, 151, 152, 153, 154, 155, 156, 157, 158, 159, 160, 161, 162, 163, 164, 165, 166, 167, 168, 169, 170, 171, 172, 173, 174, 175, 176, 177, 178, 179, 180, 181, 182, 183, 184, 185, 186, 187, 188, 189, 190, 191, 192, 193, 194, 195, 196, 197, 198, 199, 200, 201, 202, 203, 204, 205, 206, 207, 208, 209, 210, 211, 212, 213, 214, 215, 216, 217, 218, 219, 220, 221], 1.0, 'REPLACE')
_vg = ob_metal_file_cabinet.vertex_groups.new(name='drawer3')
_vg.add([222, 223, 224, 225, 226, 227, 228, 229, 230, 231, 232, 233, 234, 235, 236, 237, 238, 239, 240, 241, 242, 243, 244, 245, 246, 247, 248, 249, 250, 251, 252, 253, 254, 255, 256, 257, 258, 259, 260, 261, 262, 263, 264, 265, 266, 267, 268, 269, 270, 271, 272, 273, 274, 275, 276, 277, 278, 279, 280, 281, 282, 283, 284, 285, 286, 287, 288, 289, 290, 291, 292, 293, 294, 295, 296, 297, 298, 299, 300, 301], 1.0, 'REPLACE')
_vg = ob_metal_file_cabinet.vertex_groups.new(name='cabinet')
for _i, _w in zip([80, 81, 82, 83, 84, 85, 86, 87, 88, 89, 90, 91, 92, 93, 94, 95, 96, 97, 98, 99, 100, 101, 102, 103, 104, 105, 106, 107, 108, 109, 110, 111, 112, 113, 114, 115, 116, 117, 118, 119, 120, 121, 122, 123, 124, 125, 126, 127, 128, 129, 130, 131, 132, 133, 134, 135, 136, 137, 138, 139, 140, 141], [1.0, 1.0, 1.0, 1.0, 1.0, 1.0, 1.0, 1.0, 1.0, 1.0, 1.0, 1.0, 1.0, 1.0, 1.0, 1.0, 1.0, 1.0, 1.0, 0.9944, 1.0, 1.0, 1.0, 1.0, 1.0, 1.0, 1.0, 0.9879, 1.0, 0.9556, 1.0, 0.9998, 1.0, 0.9992, 1.0, 1.0, 1.0, 1.0, 1.0, 0.9999, 1.0, 1.0, 1.0, 1.0, 1.0, 1.0, 1.0, 0.9345, 1.0, 1.0, 0.9998, 0.9994, 1.0, 1.0, 1.0, 1.0, 1.0, 1.0, 1.0, 1.0, 1.0, 0.9981]): _vg.add([_i], _w, 'REPLACE')
_vg = ob_metal_file_cabinet.vertex_groups.new(name='drawer.001')
for _i, _w in zip([0, 1, 2, 3, 4, 5, 6, 7, 8, 9, 10, 11, 12, 13, 14, 15, 16, 17, 18, 19, 20, 21, 22, 23, 24, 25, 26, 27, 28, 29, 30, 31, 32, 33, 34, 35, 36, 37, 38, 39, 40, 41, 42, 43, 44, 45, 46, 47, 48, 49, 50, 51, 52, 53, 54, 55, 56, 57, 58, 59, 60, 61, 62, 63, 64, 65, 66, 67, 68, 69, 70, 71, 72, 73, 74, 75, 76, 77, 78, 79], [0.9994, 1.0, 0.9805, 0.992, 1.0, 1.0, 1.0, 0.996, 1.0, 1.0, 1.0, 0.9963, 1.0, 1.0, 1.0, 1.0, 0.9997, 1.0, 0.9993, 1.0, 0.9999, 1.0, 1.0, 1.0, 1.0, 1.0, 1.0, 0.9995, 1.0, 1.0, 1.0, 1.0, 1.0, 0.9983, 0.9925, 0.9997, 1.0, 1.0, 1.0, 0.9998, 0.9724, 0.9998, 1.0, 1.0, 1.0, 1.0, 1.0, 0.9119, 0.9998, 1.0, 0.9294, 1.0, 1.0, 1.0, 0.9991, 0.9999, 1.0, 1.0, 1.0, 1.0, 1.0, 1.0, 0.9998, 1.0, 1.0, 1.0, 1.0, 1.0, 0.9991, 1.0, 1.0, 1.0, 1.0, 1.0, 1.0, 1.0, 1.0, 0.9579, 1.0, 1.0]): _vg.add([_i], _w, 'REPLACE')
_vg = ob_metal_file_cabinet.vertex_groups.new(name='drawer.002')
for _i, _w in zip([142, 143, 144, 145, 146, 147, 148, 149, 150, 151, 152, 153, 154, 155, 156, 157, 158, 159, 160, 161, 162, 163, 164, 165, 166, 167, 168, 169, 170, 171, 172, 173, 174, 175, 176, 177, 178, 179, 180, 181, 182, 183, 184, 185, 186, 187, 188, 189, 190, 191, 192, 193, 194, 195, 196, 197, 198, 199, 200, 201, 202, 203, 204, 205, 206, 207, 208, 209, 210, 211, 212, 213, 214, 215, 216, 217, 218, 219, 220, 221], [1.0, 1.0, 1.0, 1.0, 1.0, 1.0, 1.0, 1.0, 1.0, 1.0, 1.0, 1.0, 1.0, 1.0, 1.0, 1.0, 1.0, 1.0, 1.0, 1.0, 1.0, 1.0, 1.0, 1.0, 1.0, 1.0, 1.0, 1.0, 1.0, 1.0, 1.0, 1.0, 0.9997, 1.0, 1.0, 1.0, 1.0, 1.0, 1.0, 1.0, 1.0, 1.0, 1.0, 1.0, 1.0, 1.0, 1.0, 1.0, 1.0, 1.0, 1.0, 1.0, 1.0, 1.0, 1.0, 1.0, 1.0, 1.0, 1.0, 1.0, 1.0, 1.0, 1.0, 1.0, 1.0, 1.0, 0.9975, 1.0, 1.0, 1.0, 1.0, 1.0, 1.0, 1.0, 1.0, 1.0, 0.999, 1.0, 1.0, 1.0]): _vg.add([_i], _w, 'REPLACE')
_vg = ob_metal_file_cabinet.vertex_groups.new(name='drawer.003')
for _i, _w in zip([222, 223, 224, 225, 226, 227, 228, 229, 230, 231, 232, 233, 234, 235, 236, 237, 238, 239, 240, 241, 242, 243, 244, 245, 246, 247, 248, 249, 250, 251, 252, 253, 254, 255, 256, 257, 258, 259, 260, 261, 262, 263, 264, 265, 266, 267, 268, 269, 270, 271, 272, 273, 274, 275, 276, 277, 278, 279, 280, 281, 282, 283, 284, 285, 286, 287, 288, 289, 290, 291, 292, 293, 294, 295, 296, 297, 298, 299, 300, 301], [1.0, 1.0, 0.9999, 0.9642, 1.0, 1.0, 1.0, 1.0, 1.0, 1.0, 1.0, 1.0, 1.0, 1.0, 1.0, 1.0, 1.0, 0.9999, 1.0, 1.0, 1.0, 1.0, 1.0, 1.0, 1.0, 1.0, 1.0, 1.0, 1.0, 1.0, 1.0, 1.0, 0.9998, 1.0, 1.0, 1.0, 1.0, 1.0, 1.0, 1.0, 1.0, 1.0, 1.0, 1.0, 1.0, 1.0, 1.0, 1.0, 1.0, 0.9612, 1.0, 1.0, 1.0, 1.0, 1.0, 1.0, 1.0, 1.0, 0.9995, 1.0, 1.0, 1.0, 1.0, 1.0, 1.0, 1.0, 1.0, 1.0, 0.9983, 1.0, 1.0, 1.0, 1.0, 1.0, 1.0, 1.0, 1.0, 0.9957, 1.0, 1.0]): _vg.add([_i], _w, 'REPLACE')
_m = ob_metal_file_cabinet.modifiers.new('Armature', 'ARMATURE')
_m.object = ob_file_cabinet
ob_folder_w_paper.location = (0.4983, -0.1114, 0.5265)
ob_folder_w_paper.rotation_euler = (-0.1423, -3.148e-17, 2.243e-18)
ob_folder_w_paper.lineart.crease_threshold = 0.0
_vg = ob_folder_w_paper.vertex_groups.new(name='back int')
_vg = ob_folder_w_paper.vertex_groups.new(name='back ext')
_vg = ob_folder_w_paper.vertex_groups.new(name='front int')
_vg = ob_folder_w_paper.vertex_groups.new(name='front ext')
ob_file_cabinet_001.location = (0.0, 0.0, 0.0)
ob_file_cabinet_001.show_in_front = True
ob_file_cabinet_001.lineart.crease_threshold = 0.0

# ---- collection membership
col_collection_1.objects.link(ob_lamp)
col_collection_1.objects.link(ob_camera)
col_collection_1.objects.link(ob_file_cabinet)
col_collection_1.objects.link(ob_metal_file_cabinet)
col_collection_1.objects.link(ob_folder_w_paper)
col_collection_2.objects.link(ob_file_cabinet_001)

# ---- scene / render settings (as saved in the file)
scene.camera = ob_camera
scene.frame_start = 1; scene.frame_end = 250; scene.frame_set(1)
scene.render.engine = 'BLENDER_EEVEE_NEXT'
scene.render.image_settings.color_mode = 'RGB'
scene.render.image_settings.compression = 90
scene.render.resolution_x = 1080
scene.render.resolution_percentage = 50
scene.render.dither_intensity = 0.0
scene.render.bake_margin = 2
scene.render.bake_bias = 0.0
scene.cycles.use_denoising = False
scene.cycles.samples = 10
scene.cycles.sampling_pattern = 'TABULATED_SOBOL'
scene.cycles.light_sampling_threshold = 0.0
scene.cycles.use_adaptive_sampling = False
scene.cycles.use_light_tree = False
scene.cycles.blur_glossy = 0.0
scene.cycles.volume_bounces = 1
scene.cycles.pixel_filter_type = 'GAUSSIAN'
scene.cycles.sample_clamp_indirect = 0.0
scene.view_settings.view_transform = 'Standard'
bpy.context.view_layer.update()
